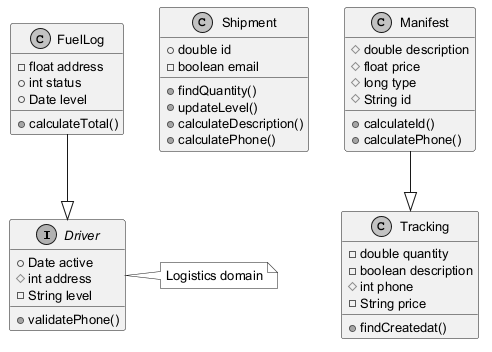

The diagram above was rendered by PlantUML. Its source (embedded in the PNG):
@startuml
skinparam monochrome true
skinparam defaultFontSize 13
interface Driver {
  +Date active
  #int address
  -String level
  +validatePhone()
}
class FuelLog {
  -float address
  +int status
  +Date level
  +calculateTotal()
}
class Shipment {
  +double id
  -boolean email
  +findQuantity()
  +updateLevel()
  +calculateDescription()
  +calculatePhone()
}
class Manifest {
  #double description
  #float price
  #long type
  #String id
  +calculateId()
  +calculatePhone()
}
class Tracking {
  -double quantity
  -boolean description
  #int phone
  -String price
  +findCreatedat()
}
Manifest --|> Tracking
FuelLog --|> Driver
note right of Driver : Logistics domain
@enduml